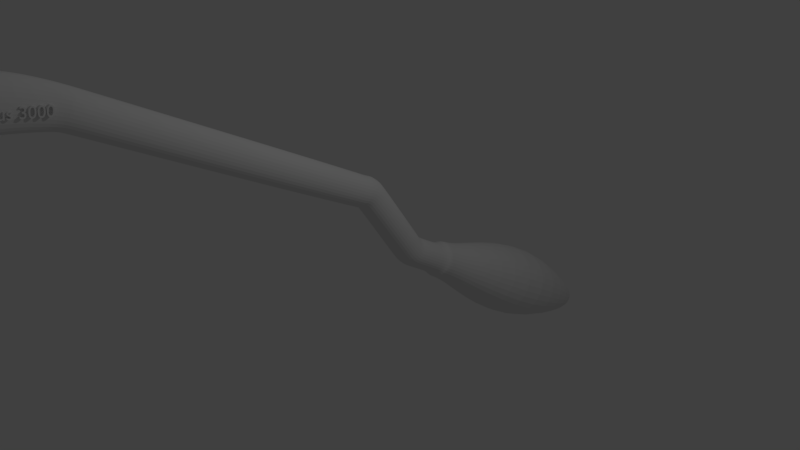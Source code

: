 # Source: Nimbus3000.blend  (saved by Blender 2.78.0; exported with 4.5.12 LTS)
import bpy
from mathutils import Matrix  # noqa: F401  (used for matrix-valued properties, if any)

bpy.ops.wm.read_factory_settings(use_empty=True)
scene = bpy.context.scene
scene.name = 'Scene'

# ---- collections
col_collection_1 = bpy.data.collections.new('Collection 1'); scene.collection.children.link(col_collection_1)

# ---- materials (node trees are filled in below, after node groups)
mat_material = bpy.data.materials.new('Material')
mat_material.alpha_threshold = 0.0
mat_material.use_transparent_shadow = False
mat_material.roughness = 0.5
mat_material.line_color = (0.0, 0.0, 0.0, 1.0)

# ---- material node trees

# ---- world
world_world = bpy.data.worlds.new('World'); scene.world = world_world
world_world.color = (0.05088, 0.05088, 0.05088)
world_world.use_sun_shadow = False
world_world.sun_shadow_jitter_overblur = 0.0
world_world.cycles.sampling_method = 'MANUAL'

# ---- cameras
cam_camera = bpy.data.cameras.new('Camera')
cam_camera.clip_end = 100.0
cam_camera.lens = 35.0
cam_camera.sensor_width = 32.0
cam_camera.sensor_height = 18.0
cam_camera.ortho_scale = 7.314
cam_camera.dof.focus_distance = 0.0
cam_camera.dof.aperture_fstop = 128.0

# ---- lights
light_lamp = bpy.data.lights.new('Lamp', 'POINT')
light_lamp.transmission_factor = 0.0
light_lamp.cutoff_distance = 30.0
light_lamp.energy = 100.0
light_lamp.shadow_buffer_clip_start = 1.001
light_lamp.shadow_soft_size = 0.1
light_lamp.shadow_maximum_resolution = 0.006
light_lamp.use_absolute_resolution = True

# ---- meshes
me_cube = bpy.data.meshes.new('Cube')
me_cube.from_pydata([(0.1475, -0.178, 0.7837), (0.1356, -1.092, 1.262), (-0.1371, -1.091, 1.259), (-0.1484, -0.1761, 0.7818), (0.1475, -0.06839, 1.057), (0.1356, -0.9446, 1.529), (-0.1371, -0.945, 1.533), (-0.1458, -0.07011, 1.051), (-0.006401, -0.207, 0.7036), (-0.006262, -1.134, 1.191), (-0.006401, -0.03746, 1.139), (-0.006262, -0.9003, 1.62), (0.1918, -0.1222, 0.9129), (0.1764, -1.02, 1.397), (-0.1896, -1.02, 1.397), (-0.2054, -0.1222, 0.9129), (0.1476, -0.1555, 0.7793), (0.1363, -3.63, 2.643), (0.1475, -0.178, 0.7837), (-0.1484, -0.1761, 0.7818), (0.1475, -0.06839, 1.057), (-0.1458, -0.07011, 1.051), (-0.006401, -0.207, 0.7036), (-0.006401, -0.03746, 1.139), (0.1918, -0.1222, 0.9129), (-0.2054, -0.1222, 0.9129), (0.1477, -0.1356, 0.7673), (-0.1483, -0.154, 0.777), (0.1476, 0.01201, 1.022), (-0.1457, 0.009052, 1.017), (-0.006296, -0.2015, 0.7076), (-0.006296, 0.06024, 1.095), (0.1919, -0.07242, 0.8929), (-0.2053, -0.07242, 0.8929), (0.1478, -0.1048, 0.7436), (-0.1482, -0.1344, 0.7648), (0.1477, 0.05901, 0.9887), (-0.1456, 0.05546, 0.9838), (-0.00622, -0.1896, 0.7015), (-0.00622, 0.1154, 1.055), (0.192, -0.03985, 0.8705), (-0.2052, -0.03985, 0.8705), (0.1479, -0.07732, 0.7124), (-0.1481, -0.104, 0.7409), (0.1478, 0.1226, 0.9312), (-0.1455, 0.1183, 0.9269), (-0.006102, -0.1686, 0.6872), (-0.006102, 0.1888, 0.988), (0.1921, 0.00614, 0.8302), (-0.2051, 0.006141, 0.8302), (0.1769, 0.5294, -0.1935), (-0.148, -0.07684, 0.7097), (0.1479, 0.1686, 0.8749), (-0.1454, 0.1639, 0.8711), (-0.005994, -0.1468, 0.6631), (-0.005994, 0.2405, 0.9244), (0.1922, 0.04215, 0.7868), (-0.205, 0.04215, 0.7868), (0.177, 0.5768, -0.2615), (-0.171, 0.5299, -0.1962), (0.1769, 0.7753, -0.03105), (-0.1679, 0.7706, -0.03485), (-0.004067, 0.46, -0.2429), (-0.004067, 0.8472, 0.01841), (0.229, 0.6489, -0.1192), (-0.238, 0.6489, -0.1192), (0.1772, 0.6513, -0.3376), (-0.1709, 0.5778, -0.2641), (0.177, 0.7922, -0.0603), (-0.1678, 0.7882, -0.06483), (-0.003935, 0.5166, -0.3217), (-0.003935, 0.8549, 0.0004549), (0.2291, 0.6822, -0.1682), (-0.2379, 0.6822, -0.1682), (0.1773, 0.7121, -0.3822), (-0.1707, 0.6527, -0.34), (0.1772, 0.828, -0.1017), (-0.1676, 0.8248, -0.1069), (-0.003753, 0.6026, -0.4075), (-0.003753, 0.879, -0.0309), (0.2293, 0.7387, -0.2273), (-0.2377, 0.7387, -0.2273), (0.1784, 1.139, -0.6493), (-0.1705, 0.7137, -0.3844), (0.1773, 0.8673, -0.1316), (-0.1675, 0.8646, -0.137), (-0.003612, 0.6697, -0.456), (-0.003612, 0.9118, -0.05651), (0.2294, 0.7894, -0.2646), (-0.2375, 0.7894, -0.2646), (0.2239, 1.132, -0.6816), (-0.1695, 1.141, -0.6515), (0.1784, 1.294, -0.3987), (-0.1664, 1.292, -0.4041), (-0.002523, 1.097, -0.7232), (-0.002523, 1.339, -0.3236), (0.2305, 1.216, -0.5317), (-0.2365, 1.216, -0.5317), (0.2242, 1.243, -0.7495), (-0.2129, 1.134, -0.6844), (0.2239, 1.326, -0.3669), (-0.2091, 1.323, -0.3737), (-0.003314, 1.078, -0.7744), (-0.003314, 1.382, -0.2727), (0.2893, 1.229, -0.5339), (-0.2971, 1.229, -0.5339), (0.2395, 1.363, -0.8376), (-0.2127, 1.245, -0.7523), (0.2242, 1.438, -0.4348), (-0.2088, 1.434, -0.4416), (-0.003021, 1.19, -0.8423), (-0.003021, 1.493, -0.3405), (0.2896, 1.34, -0.6018), (-0.2968, 1.34, -0.6018), (0.2645, 1.481, -0.933), (-0.2267, 1.366, -0.8406), (0.2395, 1.571, -0.5016), (-0.2226, 1.568, -0.5089), (-0.00297, 1.307, -0.9366), (-0.00297, 1.631, -0.401), (0.3094, 1.467, -0.6799), (-0.3165, 1.467, -0.6799), (0.2933, 1.588, -1.025), (-0.25, 1.484, -0.9363), (0.2645, 1.711, -0.5624), (-0.2455, 1.707, -0.5704), (-0.003096, 1.419, -1.042), (-0.003096, 1.777, -0.4514), (0.3416, 1.596, -0.7591), (-0.3491, 1.596, -0.7591), (0.5648, 2.713, -1.968), (-0.277, 1.59, -1.029), (0.2933, 1.842, -0.6143), (-0.2719, 1.838, -0.6231), (-0.003321, 1.518, -1.146), (-0.003321, 1.915, -0.4912), (0.3787, 1.714, -0.8323), (-0.3868, 1.714, -0.8323), (-0.531, 2.718, -1.975), (0.5648, 3.202, -1.179), (-0.5213, 3.193, -1.196), (-0.005114, 2.58, -2.201), (-0.005114, 3.342, -0.9422), (0.729, 2.956, -1.598), (-0.7421, 2.956, -1.598), (0.1653, 4.354, -2.585), (-0.1403, 4.356, -2.587), (0.1653, 4.491, -2.365), (-0.1376, 4.488, -2.37), (0.006351, 4.317, -2.65), (0.006351, 4.53, -2.299), (0.211, 4.422, -2.482), (-0.1991, 4.422, -2.482), (0.006351, 4.422, -2.482), (0.1363, -3.598, 2.625), (-0.1376, -3.597, 2.622), (0.1363, -3.451, 2.891), (-0.1376, -3.451, 2.896), (-0.006181, -3.641, 2.553), (-0.006181, -3.407, 2.982), (0.1773, -3.527, 2.76), (-0.1904, -3.527, 2.76), (0.1223, -3.755, 2.685), (-0.1376, -3.629, 2.641), (0.1363, -3.51, 2.923), (-0.1376, -3.511, 2.927), (-0.00618, -3.666, 2.568), (-0.00618, -3.475, 3.018), (0.1773, -3.573, 2.785), (-0.1904, -3.573, 2.785), (0.1358, -4.039, 2.749), (-0.1241, -3.754, 2.683), (0.1223, -3.654, 2.994), (-0.1241, -3.655, 2.998), (-0.005883, -3.786, 2.602), (-0.005883, -3.625, 3.098), (0.1592, -3.707, 2.841), (-0.1716, -3.707, 2.841), (0.1433, -4.254, 2.786), (-0.137, -4.037, 2.746), (0.1358, -3.949, 3.117), (-0.137, -3.951, 3.122), (-0.006062, -4.067, 2.649), (-0.006063, -3.925, 3.241), (0.1767, -3.998, 2.935), (-0.1895, -3.998, 2.935), (0.1438, -4.501, 2.785), (-0.144, -4.252, 2.784), (0.1433, -4.208, 3.192), (-0.144, -4.21, 3.198), (-0.006159, -4.271, 2.676), (-0.006159, -4.199, 3.328), (0.1863, -4.235, 2.991), (-0.1994, -4.235, 2.991), (0.1108, -4.628, 2.807), (-0.1444, -4.497, 2.782), (0.1438, -4.495, 3.251), (-0.1444, -4.498, 3.257), (-0.006087, -4.507, 2.658), (-0.006087, -4.501, 3.406), (0.1869, -4.502, 3.019), (-0.1999, -4.502, 3.019), (0.1057, -4.742, 2.996), (-0.1127, -4.624, 2.805), (0.1108, -4.67, 3.272), (-0.1127, -4.674, 3.277), (-0.00545, -4.621, 2.68), (-0.00545, -4.692, 3.425), (0.1442, -4.654, 3.04), (-0.1557, -4.654, 3.04), (0.0822, -4.843, 3.109), (-0.1082, -4.74, 2.994), (0.1057, -4.77, 3.301), (-0.1082, -4.773, 3.304), (-0.005552, -4.74, 2.856), (-0.005552, -4.784, 3.402), (0.1242, -4.759, 3.149), (-0.1335, -4.759, 3.149), (-0.09156, -4.842, 3.108), (0.08441, -4.86, 3.298), (-0.08989, -4.862, 3.3), (-0.00572, -4.84, 3.057), (-0.00572, -4.869, 3.36), (0.1124, -4.855, 3.206), (-0.112, -4.853, 3.198), (-0.00572, -4.854, 3.204)], [], [(8, 9, 2, 3), (10, 7, 6, 11), (12, 4, 5, 13), (5, 11, 159, 156), (14, 6, 7, 15), (4, 12, 24, 20), (8, 3, 19, 22), (6, 14, 161, 157), (4, 10, 11, 5), (0, 1, 9, 8), (11, 6, 157, 159), (0, 8, 22, 18), (3, 15, 25, 19), (2, 14, 15, 3), (1, 13, 160, 154), (0, 12, 13, 1), (23, 20, 28, 31), (24, 18, 16, 32), (22, 19, 27, 30), (25, 21, 29, 33), (12, 0, 18, 24), (7, 10, 23, 21), (15, 7, 21, 25), (10, 4, 20, 23), (30, 27, 35, 38), (33, 29, 37, 41), (16, 30, 38, 26), (27, 33, 41, 35), (21, 23, 31, 29), (20, 24, 32, 28), (19, 25, 33, 27), (18, 22, 30, 16), (26, 38, 46, 34), (35, 41, 49, 43), (36, 40, 48, 44), (37, 39, 47, 45), (32, 16, 26, 40), (31, 28, 36, 39), (29, 31, 39, 37), (28, 32, 40, 36), (44, 48, 56, 52), (45, 47, 55, 53), (47, 44, 52, 55), (48, 34, 42, 56), (41, 37, 45, 49), (38, 35, 43, 46), (40, 26, 34, 48), (39, 36, 44, 47), (56, 42, 50, 64), (54, 51, 59, 62), (57, 53, 61, 65), (42, 54, 62, 50), (43, 49, 57, 51), (34, 46, 54, 42), (49, 45, 53, 57), (46, 43, 51, 54), (62, 59, 67, 70), (65, 61, 69, 73), (50, 62, 70, 58), (59, 65, 73, 67), (55, 52, 60, 63), (53, 55, 63, 61), (52, 56, 64, 60), (51, 57, 65, 59), (67, 73, 81, 75), (68, 72, 80, 76), (69, 71, 79, 77), (71, 68, 76, 79), (64, 50, 58, 72), (63, 60, 68, 71), (61, 63, 71, 69), (60, 64, 72, 68), (77, 79, 87, 85), (79, 76, 84, 87), (80, 66, 74, 88), (78, 75, 83, 86), (58, 70, 78, 66), (73, 69, 77, 81), (70, 67, 75, 78), (72, 58, 66, 80), (88, 74, 82, 96), (86, 83, 91, 94), (89, 85, 93, 97), (74, 86, 94, 82), (76, 80, 88, 84), (75, 81, 89, 83), (66, 78, 86, 74), (81, 77, 85, 89), (97, 93, 101, 105), (82, 94, 102, 90), (91, 97, 105, 99), (92, 96, 104, 100), (87, 84, 92, 95), (85, 87, 95, 93), (84, 88, 96, 92), (83, 89, 97, 91), (100, 104, 112, 108), (101, 103, 111, 109), (103, 100, 108, 111), (104, 90, 98, 112), (94, 91, 99, 102), (96, 82, 90, 104), (95, 92, 100, 103), (93, 95, 103, 101), (111, 108, 116, 119), (112, 98, 106, 120), (110, 107, 115, 118), (113, 109, 117, 121), (99, 105, 113, 107), (90, 102, 110, 98), (105, 101, 109, 113), (102, 99, 107, 110), (118, 115, 123, 126), (121, 117, 125, 129), (106, 118, 126, 114), (115, 121, 129, 123), (109, 111, 119, 117), (108, 112, 120, 116), (107, 113, 121, 115), (98, 110, 118, 106), (114, 126, 134, 122), (123, 129, 137, 131), (124, 128, 136, 132), (125, 127, 135, 133), (120, 106, 114, 128), (119, 116, 124, 127), (117, 119, 127, 125), (116, 120, 128, 124), (132, 136, 143, 139), (133, 135, 142, 140), (135, 132, 139, 142), (136, 122, 130, 143), (129, 125, 133, 137), (126, 123, 131, 134), (128, 114, 122, 136), (127, 124, 132, 135), (143, 130, 145, 151), (141, 138, 146, 149), (144, 140, 148, 152), (130, 141, 149, 145), (131, 137, 144, 138), (122, 134, 141, 130), (137, 133, 140, 144), (134, 131, 138, 141), (153, 149, 146, 152), (151, 145, 149, 153), (147, 151, 153, 150), (150, 153, 152, 148), (142, 139, 147, 150), (140, 142, 150, 148), (139, 143, 151, 147), (138, 144, 152, 146), (161, 155, 163, 169), (160, 156, 164, 168), (159, 157, 165, 167), (156, 159, 167, 164), (13, 5, 156, 160), (9, 1, 154, 158), (14, 2, 155, 161), (2, 9, 158, 155), (167, 165, 173, 175), (164, 167, 175, 172), (17, 168, 176, 162), (163, 166, 174, 171), (158, 154, 17, 166), (157, 161, 169, 165), (155, 158, 166, 163), (154, 160, 168, 17), (162, 176, 184, 170), (171, 174, 182, 179), (173, 177, 185, 181), (174, 162, 170, 182), (168, 164, 172, 176), (169, 163, 171, 177), (166, 17, 162, 174), (165, 169, 177, 173), (181, 185, 193, 189), (182, 170, 178, 190), (185, 179, 187, 193), (184, 180, 188, 192), (172, 175, 183, 180), (175, 173, 181, 183), (176, 172, 180, 184), (177, 171, 179, 185), (192, 188, 196, 200), (191, 189, 197, 199), (188, 191, 199, 196), (178, 192, 200, 186), (179, 182, 190, 187), (170, 184, 192, 178), (180, 183, 191, 188), (183, 181, 189, 191), (196, 199, 207, 204), (186, 200, 208, 194), (195, 198, 206, 203), (197, 201, 209, 205), (193, 187, 195, 201), (190, 178, 186, 198), (189, 193, 201, 197), (187, 190, 198, 195), (203, 206, 214, 211), (205, 209, 217, 213), (206, 194, 202, 214), (209, 203, 211, 217), (199, 197, 205, 207), (200, 196, 204, 208), (201, 195, 203, 209), (198, 186, 194, 206), (214, 202, 210, 221), (217, 211, 218, 224), (216, 212, 219, 223), (215, 213, 220, 222), (194, 208, 216, 202), (204, 207, 215, 212), (207, 205, 213, 215), (208, 204, 212, 216), (225, 222, 220, 224), (223, 219, 222, 225), (210, 223, 225, 221), (221, 225, 224, 218), (213, 217, 224, 220), (211, 214, 221, 218), (202, 216, 223, 210), (212, 215, 222, 219)])
me_cube.materials.append(mat_material)
me_cube.use_remesh_preserve_volume = False
me_cube.use_remesh_preserve_attributes = False
me_cube.use_mirror_vertex_groups = False
me_cube.update()

# ---- curves / text
txt_text = bpy.data.curves.new('Text', 'FONT')
txt_text.dimensions = '2D'
txt_text.body = 'Nimbus 3000'
txt_text.use_path_clamp = True
txt_text.bevel_resolution = 0

# ---- objects
ob_text = bpy.data.objects.new('Text', txt_text)
ob_cube = bpy.data.objects.new('Cube', me_cube)
ob_lamp = bpy.data.objects.new('Lamp', light_lamp)
ob_camera = bpy.data.objects.new('Camera', cam_camera)

# ---- transforms, parenting, visibility, modifiers, constraints
ob_text.location = (0.1822, -4.581, 2.942)
ob_text.rotation_euler = (1.571, 0.1645, 1.571)
ob_text.scale = (0.1579, 0.1579, 0.1579)
ob_text.lineart.crease_threshold = 0.0
_m = ob_text.modifiers.new('Solidify', 'SOLIDIFY')
_m.thickness = 0.317
_m.nonmanifold_thickness_mode = 'FIXED'
_m.nonmanifold_merge_threshold = 0.0003
ob_cube.location = (0.0, 0.0, 0.0)
ob_cube.lock_rotations_4d = False
ob_cube.empty_display_type = 'ARROWS'
ob_cube.lineart.crease_threshold = 0.0
_m = ob_cube.modifiers.new('Subsurf', 'SUBSURF')
_m.uv_smooth = 'PRESERVE_CORNERS'
_m.quality = 2
_m.show_only_control_edges = False
ob_lamp.location = (4.076, 1.005, 5.904)
ob_lamp.rotation_euler = (0.6503, 0.05522, 1.866)
ob_lamp.lock_rotations_4d = False
ob_lamp.empty_display_type = 'ARROWS'
ob_lamp.color = (0.0, 0.0, 0.0, 0.0)
ob_lamp.lineart.crease_threshold = 0.0
ob_camera.location = (7.481, -6.508, 5.344)
ob_camera.rotation_euler = (1.109, 0.0, 0.8149)
ob_camera.lock_rotations_4d = False
ob_camera.empty_display_type = 'ARROWS'
ob_camera.color = (0.0, 0.0, 0.0, 0.0)
ob_camera.display_type = 'WIRE'
ob_camera.lineart.crease_threshold = 0.0

# ---- collection membership
col_collection_1.objects.link(ob_text)
col_collection_1.objects.link(ob_cube)
col_collection_1.objects.link(ob_lamp)
col_collection_1.objects.link(ob_camera)

# ---- scene / render settings (as saved in the file)
scene.camera = ob_camera
scene.frame_start = 1; scene.frame_end = 250; scene.frame_set(8)
scene.render.engine = 'BLENDER_EEVEE_NEXT'
scene.render.resolution_percentage = 50
scene.render.dither_intensity = 0.0
scene.cycles.use_denoising = False
scene.cycles.samples = 128
scene.cycles.sampling_pattern = 'TABULATED_SOBOL'
scene.cycles.light_sampling_threshold = 0.0
scene.cycles.use_adaptive_sampling = False
scene.cycles.use_light_tree = False
scene.cycles.blur_glossy = 0.0
scene.cycles.sample_clamp_indirect = 0.0
scene.view_settings.view_transform = 'Standard'
bpy.context.view_layer.update()
